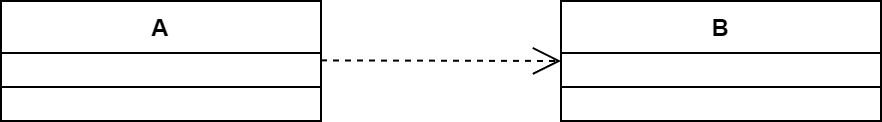

The diagram above was exported from draw.io. Its source (the exported page's mxGraphModel, read from the mxfile embedded in the PNG):
<mxGraphModel dx="819" dy="445" grid="1" gridSize="10" guides="1" tooltips="1" connect="1" arrows="1" fold="1" page="1" pageScale="1" pageWidth="3300" pageHeight="4681" math="0" shadow="0">
  <root>
    <mxCell id="0" />
    <mxCell id="1" parent="0" />
    <mxCell id="u9hVrrbcJcVh9S3B1gl_-35" value="A" style="swimlane;fontStyle=1;align=center;verticalAlign=top;childLayout=stackLayout;horizontal=1;startSize=26;horizontalStack=0;resizeParent=1;resizeParentMax=0;resizeLast=0;collapsible=1;marginBottom=0;whiteSpace=wrap;html=1;" vertex="1" parent="1">
      <mxGeometry x="580" y="380" width="160" height="60" as="geometry" />
    </mxCell>
    <mxCell id="u9hVrrbcJcVh9S3B1gl_-37" value="" style="line;strokeWidth=1;fillColor=none;align=left;verticalAlign=middle;spacingTop=-1;spacingLeft=3;spacingRight=3;rotatable=0;labelPosition=right;points=[];portConstraint=eastwest;strokeColor=inherit;" vertex="1" parent="u9hVrrbcJcVh9S3B1gl_-35">
      <mxGeometry y="26" width="160" height="34" as="geometry" />
    </mxCell>
    <mxCell id="u9hVrrbcJcVh9S3B1gl_-39" value="B" style="swimlane;fontStyle=1;align=center;verticalAlign=top;childLayout=stackLayout;horizontal=1;startSize=26;horizontalStack=0;resizeParent=1;resizeParentMax=0;resizeLast=0;collapsible=1;marginBottom=0;whiteSpace=wrap;html=1;" vertex="1" parent="1">
      <mxGeometry x="860" y="380" width="160" height="60" as="geometry" />
    </mxCell>
    <mxCell id="u9hVrrbcJcVh9S3B1gl_-40" value="" style="line;strokeWidth=1;fillColor=none;align=left;verticalAlign=middle;spacingTop=-1;spacingLeft=3;spacingRight=3;rotatable=0;labelPosition=right;points=[];portConstraint=eastwest;strokeColor=inherit;" vertex="1" parent="u9hVrrbcJcVh9S3B1gl_-39">
      <mxGeometry y="26" width="160" height="34" as="geometry" />
    </mxCell>
    <mxCell id="u9hVrrbcJcVh9S3B1gl_-50" value="" style="endArrow=open;endFill=1;endSize=12;html=1;rounded=0;dashed=1;" edge="1" parent="1">
      <mxGeometry width="160" relative="1" as="geometry">
        <mxPoint x="740" y="409.71" as="sourcePoint" />
        <mxPoint x="860" y="410" as="targetPoint" />
      </mxGeometry>
    </mxCell>
  </root>
</mxGraphModel>